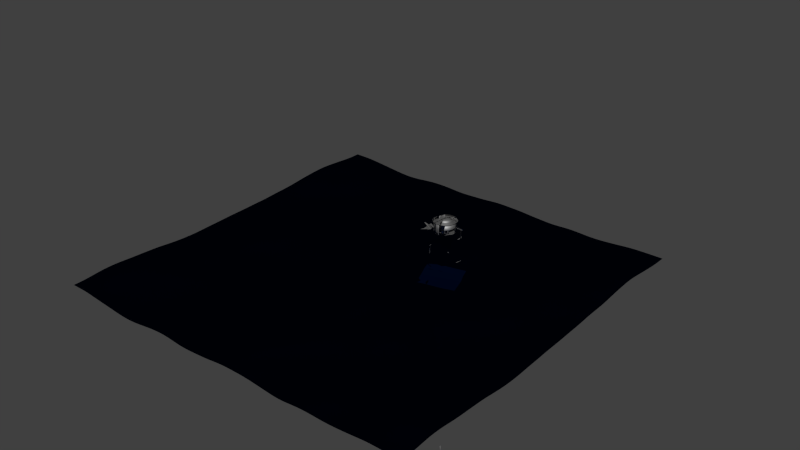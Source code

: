 # Source: water.blend  (saved by Blender 2.76.0; exported with 4.5.12 LTS)
import bpy
from mathutils import Matrix  # noqa: F401  (used for matrix-valued properties, if any)

bpy.ops.wm.read_factory_settings(use_empty=True)
scene = bpy.context.scene
scene.name = 'Scene'

# ---- collections
col_collection_1 = bpy.data.collections.new('Collection 1'); scene.collection.children.link(col_collection_1)

# ---- materials (node trees are filled in below, after node groups)
mat_material_001 = bpy.data.materials.new('Material.001')
mat_material_001.alpha_threshold = 0.0
mat_material_001.diffuse_color = (1.0, 1.0, 1.0, 1.0)
mat_material_001.specular_color = (0.9702, 1.0, 0.7269)
mat_material_001.roughness = 0.5
mat_material = bpy.data.materials.new('Material')
mat_material.alpha_threshold = 0.0
mat_material.roughness = 0.5
mat_material_002 = bpy.data.materials.new('Material.002')
mat_material_002.alpha_threshold = 0.0
mat_material_002.roughness = 0.5

# ---- material node trees
mat_material_001.use_nodes = True; mat_material_001.node_tree.nodes.clear()
_N = mat_material_001.node_tree.nodes; _L = mat_material_001.node_tree.links
n0 = _N.new('ShaderNodeOutputMaterial'); n0.name = 'Material Output'; n0.location = (300, 300)
n1 = _N.new('ShaderNodeBsdfAnisotropic'); n1.name = 'Glossy BSDF'; n1.location = (10, 300)
n1.distribution = 'GGX'
n1.inputs[0].default_value = (0.0, 0.004913, 0.02721, 1.0)
n1.inputs[1].default_value = 0.3162
_L.new(n1.outputs[0], n0.inputs[0])
n0.is_active_output = True
mat_material.use_nodes = True; mat_material.node_tree.nodes.clear()
_N = mat_material.node_tree.nodes; _L = mat_material.node_tree.links
n0 = _N.new('ShaderNodeOutputMaterial'); n0.name = 'Material Output'; n0.location = (300, 300)
n1 = _N.new('ShaderNodeBsdfDiffuse'); n1.name = 'Diffuse BSDF'; n1.location = (10, 300)
n1.inputs[0].default_value = (0.0, 0.002125, 0.01229, 1.0)
_L.new(n1.outputs[0], n0.inputs[0])
n0.is_active_output = True
mat_material_002.use_nodes = True; mat_material_002.node_tree.nodes.clear()
_N = mat_material_002.node_tree.nodes; _L = mat_material_002.node_tree.links
n0 = _N.new('ShaderNodeOutputMaterial'); n0.name = 'Material Output'; n0.location = (300, 300)
n1 = _N.new('ShaderNodeBsdfAnisotropic'); n1.name = 'Glossy BSDF'; n1.location = (10, 300)
n1.distribution = 'GGX'
n1.inputs[0].default_value = (0.3931, 0.3931, 0.3931, 1.0)
n1.inputs[1].default_value = 0.6466
_L.new(n1.outputs[0], n0.inputs[0])
n0.is_active_output = True

# ---- world
world_world = bpy.data.worlds.new('World'); scene.world = world_world
world_world.color = (0.05088, 0.05088, 0.05088)
world_world.use_sun_shadow = False
world_world.sun_shadow_jitter_overblur = 0.0
world_world.cycles.sampling_method = 'MANUAL'
world_world.cycles.sample_map_resolution = 256

# ---- meshes
me_plane_001 = bpy.data.meshes.new('Plane.001')
me_plane_001.from_pydata([(-1.0, -1.0, 0.0), (1.0, -1.0, 0.0), (-1.0, 1.0, 0.0), (1.0, 1.0, 0.0)], [], [(0, 1, 3, 2)])
me_plane_001.materials.append(mat_material_001)
me_plane_001.use_remesh_preserve_volume = False
me_plane_001.use_remesh_preserve_attributes = False
me_plane_001.use_mirror_vertex_groups = False
me_plane_001.update()
me_plane = bpy.data.meshes.new('Plane')
me_plane.from_pydata([(-1.0, -1.0, 0.0), (1.0, -1.0, 0.0), (-1.0, 1.0, 0.0), (1.0, 1.0, 0.0), (-1.0, 0.0, 0.0), (0.0, -1.0, 0.0), (1.0, 0.0, 0.0), (0.0, 1.0, 0.0), (0.0, 0.0, 0.0), (-1.0, -0.5, 0.0), (0.5, -1.0, 0.0), (1.0, 0.5, 0.0), (-0.5, 1.0, 0.0), (-1.0, 0.5, 0.0), (-0.5, -1.0, 0.0), (1.0, -0.5, 0.0), (0.5, 1.0, 0.0), (0.0, 0.5, 0.0), (0.0, -0.5, 0.0), (-0.5, 0.0, 0.0), (0.5, 0.0, 0.0), (0.5, -0.5, 0.0), (-0.5, -0.5, 0.0), (-0.5, 0.5, 0.0), (0.5, 0.5, 0.0)], [], [(24, 11, 3, 16), (23, 17, 7, 12), (22, 18, 8, 19), (21, 15, 6, 20), (18, 21, 20, 8), (5, 10, 21, 18), (10, 1, 15, 21), (9, 22, 19, 4), (0, 14, 22, 9), (14, 5, 18, 22), (13, 23, 12, 2), (4, 19, 23, 13), (19, 8, 17, 23), (17, 24, 16, 7), (8, 20, 24, 17), (20, 6, 11, 24)])
me_plane.materials.append(mat_material)
me_plane.use_remesh_preserve_volume = False
me_plane.use_remesh_preserve_attributes = False
me_plane.use_mirror_vertex_groups = False
me_plane.update()
me_cylinder = bpy.data.meshes.new('Cylinder')
me_cylinder.from_pydata([(-0.07062, 0.01747, 0.8982), (-0.06324, 0.01009, 0.8982), (-0.06053, 2.471e-18, 0.8982), (-0.07062, -0.01747, 0.8982), (-0.1, 5.756e-10, 0.9225), (-0.09735, 0.01009, 0.9218), (-0.09002, 0.01747, 0.9201), (-0.08002, 0.02018, 0.9176), (-0.07002, 0.01747, 0.9152), (-0.0627, 0.01009, 0.9134), (-0.06002, 3.454e-10, 0.9128), (-0.0627, -0.01009, 0.9134), (-0.07002, -0.01747, 0.9152), (-0.08002, -0.02018, 0.9176), (-0.09002, -0.01747, 0.9201), (-0.09735, -0.01009, 0.9218), (-0.09745, 1.141e-09, 0.9463), (-0.09484, 0.01009, 0.945), (-0.08771, 0.01747, 0.9415), (-0.07796, 0.02018, 0.9367), (-0.06822, 0.01747, 0.9319), (-0.06108, 0.01009, 0.9284), (-0.05847, 6.848e-10, 0.9271), (-0.06108, -0.01009, 0.9284), (-0.06822, -0.01747, 0.9319), (-0.07796, -0.02018, 0.9367), (-0.08771, -0.01747, 0.9415), (-0.09484, -0.01009, 0.945), (-0.09321, 1.688e-09, 0.9693), (-0.09071, 0.01009, 0.9674), (-0.08389, 0.01747, 0.9622), (-0.07457, 0.02018, 0.9551), (-0.06525, 0.01747, 0.948), (-0.05842, 0.01009, 0.9428), (-0.05593, 1.013e-09, 0.9409), (-0.05842, -0.01009, 0.9428), (-0.06525, -0.01747, 0.948), (-0.07457, -0.02018, 0.9551), (-0.08389, -0.01747, 0.9622), (-0.09071, -0.01009, 0.9674), (-0.08737, 2.205e-09, 0.9911), (-0.08503, 0.01009, 0.9886), (-0.07863, 0.01747, 0.9818), (-0.0699, 0.02018, 0.9725), (-0.06116, 0.01747, 0.9633), (-0.05476, 0.01009, 0.9565), (-0.05242, 1.323e-09, 0.954), (-0.05476, -0.01009, 0.9565), (-0.06116, -0.01747, 0.9633), (-0.0699, -0.02018, 0.9725), (-0.07863, -0.01747, 0.9818), (-0.08503, -0.01009, 0.9886), (-0.08004, 2.685e-09, 1.011), (-0.0779, 0.01009, 1.008), (-0.07204, 0.01747, 1.0), (-0.06403, 0.02018, 0.9887), (-0.05603, 0.01747, 0.9774), (-0.05017, 0.01009, 0.9691), (-0.04802, 1.611e-09, 0.9661), (-0.05017, -0.01009, 0.9691), (-0.05603, -0.01747, 0.9774), (-0.06403, -0.02018, 0.9887), (-0.07204, -0.01747, 1.0), (-0.0779, -0.01009, 1.008), (-0.07134, 3.118e-09, 1.03), (-0.06943, 0.01009, 1.026), (-0.06421, 0.01747, 1.016), (-0.05707, 0.02018, 1.003), (-0.04994, 0.01747, 0.9902), (-0.04471, 0.01009, 0.9806), (-0.0428, 1.871e-09, 0.977), (-0.04471, -0.01009, 0.9806), (-0.04994, -0.01747, 0.9902), (-0.05707, -0.02018, 1.003), (-0.06421, -0.01747, 1.016), (-0.06943, -0.01009, 1.026), (-0.06142, 3.499e-09, 1.046), (-0.05977, 0.01009, 1.042), (-0.05528, 0.01747, 1.031), (-0.04913, 0.02018, 1.016), (-0.04299, 0.01747, 1.001), (-0.0385, 0.01009, 0.9906), (-0.03685, 2.099e-09, 0.9867), (-0.0385, -0.01009, 0.9906), (-0.04299, -0.01747, 1.001), (-0.04913, -0.02018, 1.016), (-0.05528, -0.01747, 1.031), (-0.05977, -0.01009, 1.042), (-0.05044, 3.819e-09, 1.059), (-0.04909, 0.01009, 1.055), (-0.0454, 0.01747, 1.043), (-0.04036, 0.02018, 1.027), (-0.03531, 0.01747, 1.011), (-0.03162, 0.01009, 0.9991), (-0.03027, 2.291e-09, 0.9948), (-0.03162, -0.01009, 0.9991), (-0.03531, -0.01747, 1.011), (-0.04036, -0.02018, 1.027), (-0.0454, -0.01747, 1.043), (-0.04909, -0.01009, 1.055), (-0.03861, 4.074e-09, 1.07), (-0.03757, 0.01009, 1.065), (-0.03475, 0.01747, 1.053), (-0.03089, 0.02018, 1.036), (-0.02703, 0.01747, 1.018), (-0.0242, 0.01009, 1.006), (-0.02317, 2.445e-09, 1.001), (-0.0242, -0.01009, 1.006), (-0.02703, -0.01747, 1.018), (-0.03089, -0.02018, 1.036), (-0.03475, -0.01747, 1.053), (-0.03757, -0.01009, 1.065), (-0.02611, 4.26e-09, 1.078), (-0.02541, 0.01009, 1.073), (-0.0235, 0.01747, 1.06), (-0.02089, 0.02018, 1.042), (-0.01828, 0.01747, 1.024), (-0.01637, 0.01009, 1.011), (-0.01567, 2.556e-09, 1.006), (-0.01637, -0.01009, 1.011), (-0.01828, -0.01747, 1.024), (-0.02089, -0.02018, 1.042), (-0.0235, -0.01747, 1.06), (-0.02541, -0.01009, 1.073), (-0.01317, 4.372e-09, 1.082), (-0.01282, 0.01009, 1.077), (-0.01185, 0.01747, 1.064), (-0.01053, 0.02018, 1.046), (-0.009218, 0.01747, 1.027), (-0.008254, 0.01009, 1.014), (-0.007901, 2.623e-09, 1.009), (-0.008254, -0.01009, 1.014), (-0.009218, -0.01747, 1.027), (-0.01053, -0.02018, 1.046), (-0.01185, -0.01747, 1.064), (-0.01282, -0.01009, 1.077), (-4.811e-09, 4.41e-09, 1.084), (-9.621e-09, 0.01009, 1.079), (-9.621e-09, 0.01747, 1.065), (-7.216e-09, 0.02018, 1.047), (-7.216e-09, 0.01747, 1.028), (-4.811e-09, 0.01009, 1.015), (-7.216e-09, 2.646e-09, 1.01), (-4.811e-09, -0.01009, 1.015), (-7.216e-09, -0.01747, 1.028), (-7.216e-09, -0.02018, 1.047), (-9.621e-09, -0.01747, 1.065), (-9.621e-09, -0.01009, 1.079), (0.01317, 4.372e-09, 1.082), (0.01282, 0.01009, 1.077), (0.01185, 0.01747, 1.064), (0.01053, 0.02018, 1.046), (0.009218, 0.01747, 1.027), (0.008254, 0.01009, 1.014), (0.007901, 2.623e-09, 1.009), (0.008254, -0.01009, 1.014), (0.009218, -0.01747, 1.027), (0.01053, -0.02018, 1.046), (0.01185, -0.01747, 1.064), (0.01282, -0.01009, 1.077), (0.02611, 4.26e-09, 1.078), (0.02541, 0.01009, 1.073), (0.0235, 0.01747, 1.06), (0.02089, 0.02018, 1.042), (0.01828, 0.01747, 1.024), (0.01637, 0.01009, 1.011), (0.01567, 2.556e-09, 1.006), (0.01637, -0.01009, 1.011), (0.01828, -0.01747, 1.024), (0.02089, -0.02018, 1.042), (0.0235, -0.01747, 1.06), (0.02541, -0.01009, 1.073), (0.03861, 4.074e-09, 1.07), (0.03757, 0.01009, 1.065), (0.03475, 0.01747, 1.053), (0.03089, 0.02018, 1.036), (0.02703, 0.01747, 1.018), (0.0242, 0.01009, 1.006), (0.02317, 2.445e-09, 1.001), (0.0242, -0.01009, 1.006), (0.02703, -0.01747, 1.018), (0.03089, -0.02018, 1.036), (0.03475, -0.01747, 1.053), (0.03757, -0.01009, 1.065), (0.05044, 3.819e-09, 1.059), (0.04909, 0.01009, 1.055), (0.0454, 0.01747, 1.043), (0.04036, 0.02018, 1.027), (0.03531, 0.01747, 1.011), (0.03162, 0.01009, 0.9991), (0.03027, 2.291e-09, 0.9948), (0.03162, -0.01009, 0.9991), (0.03531, -0.01747, 1.011), (0.04036, -0.02018, 1.027), (0.0454, -0.01747, 1.043), (0.04909, -0.01009, 1.055), (0.06142, 3.499e-09, 1.046), (0.05977, 0.01009, 1.042), (0.05528, 0.01747, 1.031), (0.04913, 0.02018, 1.016), (0.04299, 0.01747, 1.001), (0.0385, 0.01009, 0.9906), (0.03685, 2.099e-09, 0.9867), (0.0385, -0.01009, 0.9906), (0.04299, -0.01747, 1.001), (0.04913, -0.02018, 1.016), (0.05528, -0.01747, 1.031), (0.05977, -0.01009, 1.042), (0.07134, 3.118e-09, 1.03), (0.06943, 0.01009, 1.026), (0.06421, 0.01747, 1.016), (0.05707, 0.02018, 1.003), (0.04994, 0.01747, 0.9902), (0.04471, 0.01009, 0.9806), (0.0428, 1.871e-09, 0.977), (0.04471, -0.01009, 0.9806), (0.04994, -0.01747, 0.9902), (0.05707, -0.02018, 1.003), (0.06421, -0.01747, 1.016), (0.06943, -0.01009, 1.026), (0.08004, 2.685e-09, 1.011), (0.0779, 0.01009, 1.008), (0.07204, 0.01747, 1.0), (0.06403, 0.02018, 0.9887), (0.05603, 0.01747, 0.9774), (0.05017, 0.01009, 0.9691), (0.04802, 1.611e-09, 0.9661), (0.05017, -0.01009, 0.9691), (0.05603, -0.01747, 0.9774), (0.06403, -0.02018, 0.9887), (0.07204, -0.01747, 1.0), (0.0779, -0.01009, 1.008), (0.08737, 2.205e-09, 0.9911), (0.08503, 0.01009, 0.9886), (0.07863, 0.01747, 0.9818), (0.0699, 0.02018, 0.9725), (0.06116, 0.01747, 0.9633), (0.05476, 0.01009, 0.9565), (0.05242, 1.323e-09, 0.954), (0.05476, -0.01009, 0.9565), (0.06116, -0.01747, 0.9633), (0.0699, -0.02018, 0.9725), (0.07863, -0.01747, 0.9818), (0.08503, -0.01009, 0.9886), (0.09321, 1.688e-09, 0.9693), (0.09071, 0.01009, 0.9674), (0.08389, 0.01747, 0.9622), (0.07457, 0.02018, 0.9551), (0.06525, 0.01747, 0.948), (0.05842, 0.01009, 0.9428), (0.05593, 1.013e-09, 0.9409), (0.05842, -0.01009, 0.9428), (0.06525, -0.01747, 0.948), (0.07457, -0.02018, 0.9551), (0.08389, -0.01747, 0.9622), (0.09071, -0.01009, 0.9674), (0.09745, 1.141e-09, 0.9463), (0.09484, 0.01009, 0.945), (0.08771, 0.01747, 0.9415), (0.07796, 0.02018, 0.9367), (0.06822, 0.01747, 0.9319), (0.06108, 0.01009, 0.9284), (0.05847, 6.848e-10, 0.9271), (0.06108, -0.01009, 0.9284), (0.06822, -0.01747, 0.9319), (0.07796, -0.02018, 0.9367), (0.08771, -0.01747, 0.9415), (0.09484, -0.01009, 0.945), (0.1, 5.756e-10, 0.9225), (0.09735, 0.01009, 0.9218), (0.09002, 0.01747, 0.9201), (0.08002, 0.02018, 0.9176), (0.07002, 0.01747, 0.9152), (0.0627, 0.01009, 0.9134), (0.06002, 3.454e-10, 0.9128), (0.0627, -0.01009, 0.9134), (0.07002, -0.01747, 0.9152), (0.08002, -0.02018, 0.9176), (0.09002, -0.01747, 0.9201), (0.09735, -0.01009, 0.9218), (0.07062, -0.01747, 0.8982), (0.08071, -0.02018, 0.8982), (0.0908, -0.01747, 0.8982), (0.09819, -0.01009, 0.8982), (0.1009, 3.855e-16, 0.8982), (0.09819, 0.01009, 0.8982), (-0.1009, 0.0, 0.8982), (-0.09819, 0.01009, 0.8982), (0.06324, 0.01009, 0.8982), (0.06053, 2.338e-16, 0.8982), (-0.0908, 0.01747, 0.8982), (0.0908, 0.01747, 0.8982), (-0.08071, 0.02018, 0.8982), (0.08071, 0.02018, 0.8982), (0.07062, 0.01747, 0.8982), (-0.08071, -0.02018, 0.8982), (-0.06324, -0.01009, 0.8982), (0.06324, -0.01009, 0.8982), (-0.09819, -0.01009, 0.8982), (-0.0908, -0.01747, 0.8982), (-6.78e-08, -0.69, 0.6472), (0.1346, -0.6768, 0.6472), (0.2641, -0.6375, 0.6472), (0.3834, -0.5737, 0.6472), (0.4879, -0.4879, 0.6472), (0.5737, -0.3834, 0.6472), (0.6375, -0.2641, 0.6472), (0.6768, -0.1346, 0.6472), (0.69, 1.808e-07, 0.6472), (0.6768, 0.1346, 0.6472), (0.6375, 0.2641, 0.6472), (0.5737, 0.3834, 0.6472), (0.4879, 0.4879, 0.6472), (0.3834, 0.5737, 0.6472), (0.2641, 0.6375, 0.6472), (0.1346, 0.6768, 0.6472), (-2.882e-07, 0.69, 0.6472), (-0.1346, 0.6768, 0.6472), (-0.2641, 0.6375, 0.6472), (-0.3834, 0.5737, 0.6472), (-0.4879, 0.4879, 0.6472), (-0.5737, 0.3834, 0.6472), (-0.6375, 0.2641, 0.6472), (-0.6768, 0.1346, 0.6472), (-0.69, -7.232e-07, 0.6472), (-0.6768, -0.1346, 0.6472), (-0.6375, -0.2641, 0.6472), (-0.5737, -0.3834, 0.6472), (-0.4879, -0.4879, 0.6472), (-0.3834, -0.5737, 0.6472), (-0.2641, -0.6375, 0.6472), (-0.1346, -0.6768, 0.6472), (0.02937, -0.1477, 0.9004), (-3.716e-08, -0.1506, 0.9004), (0.05762, -0.1391, 0.9004), (0.08365, -0.1252, 0.9004), (0.1065, -0.1065, 0.9004), (0.1252, -0.08365, 0.9004), (0.1391, -0.05762, 0.9004), (0.1477, -0.02937, 0.9004), (0.1506, 6.323e-09, 0.9004), (0.1477, 0.02937, 0.9004), (0.1391, 0.05762, 0.9004), (0.1252, 0.08365, 0.9004), (0.1065, 0.1065, 0.9004), (0.08365, 0.1252, 0.9004), (0.05762, 0.1391, 0.9004), (0.02937, 0.1477, 0.9004), (-8.524e-08, 0.1506, 0.9004), (-0.02937, 0.1477, 0.9004), (-0.05762, 0.1391, 0.9004), (-0.08365, 0.1252, 0.9004), (-0.1065, 0.1065, 0.9004), (-0.1252, 0.08365, 0.9004), (-0.1391, 0.05762, 0.9004), (-0.1477, 0.02937, 0.9004), (-0.1506, -1.909e-07, 0.9004), (-0.1477, -0.02937, 0.9004), (-0.1391, -0.05762, 0.9004), (-0.1252, -0.08365, 0.9004), (-0.1065, -0.1065, 0.9004), (-0.08365, -0.1252, 0.9004), (-0.05762, -0.1391, 0.9004), (-0.02937, -0.1477, 0.9004), (3.999e-08, 0.607, -0.5758), (3.999e-08, 0.607, 0.6382), (0.1184, 0.5953, -0.5758), (0.1184, 0.5953, 0.6382), (0.2323, 0.5608, -0.5758), (0.2323, 0.5608, 0.6382), (0.3372, 0.5047, -0.5758), (0.3372, 0.5047, 0.6382), (0.4292, 0.4292, -0.5758), (0.4292, 0.4292, 0.6382), (0.5047, 0.3372, -0.5758), (0.5047, 0.3372, 0.6382), (0.5608, 0.2323, -0.5758), (0.5608, 0.2323, 0.6382), (0.5953, 0.1184, -0.5758), (0.5953, 0.1184, 0.6382), (0.607, 1.739e-07, -0.5758), (0.607, 1.739e-07, 0.6382), (0.5953, -0.1184, -0.5758), (0.5953, -0.1184, 0.6382), (0.5608, -0.2323, -0.5758), (0.5608, -0.2323, 0.6382), (0.5047, -0.3372, -0.5758), (0.5047, -0.3372, 0.6382), (0.4292, -0.4292, -0.5758), (0.4292, -0.4292, 0.6382), (0.3372, -0.5047, -0.5758), (0.3372, -0.5047, 0.6382), (0.2323, -0.5608, -0.5758), (0.2323, -0.5608, 0.6382), (0.1184, -0.5953, -0.5758), (0.1184, -0.5953, 0.6382), (-1.578e-07, -0.607, -0.5758), (-1.578e-07, -0.607, 0.6382), (-0.1184, -0.5953, -0.5758), (-0.1184, -0.5953, 0.6382), (-0.2323, -0.5608, -0.5758), (-0.2323, -0.5608, 0.6382), (-0.3372, -0.5047, -0.5758), (-0.3372, -0.5047, 0.6382), (-0.4292, -0.4292, -0.5758), (-0.4292, -0.4292, 0.6382), (-0.5047, -0.3372, -0.5758), (-0.5047, -0.3372, 0.6382), (-0.5608, -0.2323, -0.5758), (-0.5608, -0.2323, 0.6382), (-0.5953, -0.1184, -0.5758), (-0.5953, -0.1184, 0.6382), (-0.607, 7.142e-07, -0.5758), (-0.607, 7.142e-07, 0.6382), (-0.5953, 0.1184, -0.5758), (-0.5953, 0.1184, 0.6382), (-0.5608, 0.2323, -0.5758), (-0.5608, 0.2323, 0.6382), (-0.5047, 0.3372, -0.5758), (-0.5047, 0.3372, 0.6382), (-0.4292, 0.4292, -0.5758), (-0.4292, 0.4292, 0.6382), (-0.3372, 0.5047, -0.5758), (-0.3372, 0.5047, 0.6382), (-0.2323, 0.5608, -0.5758), (-0.2323, 0.5608, 0.6382), (-0.1184, 0.5953, -0.5758), (-0.1184, 0.5953, 0.6382), (0.109, 0.5482, 0.6382), (4.569e-08, 0.5589, 0.6382), (0.2139, 0.5164, 0.6382), (0.3105, 0.4647, 0.6382), (0.3952, 0.3952, 0.6382), (0.4647, 0.3105, 0.6382), (0.5164, 0.2139, 0.6382), (0.5482, 0.109, 0.6382), (0.5589, 1.84e-07, 0.6382), (0.5482, -0.109, 0.6382), (0.5164, -0.2139, 0.6382), (0.4647, -0.3105, 0.6382), (0.3952, -0.3952, 0.6382), (0.3105, -0.4647, 0.6382), (0.2139, -0.5164, 0.6382), (0.109, -0.5482, 0.6382), (-1.364e-07, -0.5589, 0.6382), (-0.109, -0.5482, 0.6382), (-0.2139, -0.5164, 0.6382), (-0.3105, -0.4647, 0.6382), (-0.3952, -0.3952, 0.6382), (-0.4647, -0.3105, 0.6382), (-0.5164, -0.2139, 0.6382), (-0.5482, -0.109, 0.6382), (-0.5589, 6.815e-07, 0.6382), (-0.5482, 0.109, 0.6382), (-0.5164, 0.2139, 0.6382), (-0.4647, 0.3105, 0.6382), (-0.3952, 0.3952, 0.6382), (-0.3105, 0.4647, 0.6382), (-0.2139, 0.5164, 0.6382), (-0.109, 0.5482, 0.6382), (0.109, 0.5482, -0.3556), (4.569e-08, 0.5589, -0.3556), (0.2139, 0.5164, -0.3556), (0.3105, 0.4647, -0.3556), (0.3952, 0.3952, -0.3556), (0.4647, 0.3105, -0.3556), (0.5164, 0.2139, -0.3556), (0.5482, 0.109, -0.3556), (0.5589, 1.84e-07, -0.3556), (0.5482, -0.109, -0.3556), (0.5164, -0.2139, -0.3556), (0.4647, -0.3105, -0.3556), (0.3952, -0.3952, -0.3556), (0.3105, -0.4647, -0.3556), (0.2139, -0.5164, -0.3556), (0.109, -0.5482, -0.3556), (-1.364e-07, -0.5589, -0.3556), (-0.109, -0.5482, -0.3556), (-0.2139, -0.5164, -0.3556), (-0.3105, -0.4647, -0.3556), (-0.3952, -0.3952, -0.3556), (-0.4647, -0.3105, -0.3556), (-0.5164, -0.2139, -0.3556), (-0.5482, -0.109, -0.3556), (-0.5589, 6.815e-07, -0.3556), (-0.5482, 0.109, -0.3556), (-0.5164, 0.2139, -0.3556), (-0.4647, 0.3105, -0.3556), (-0.3952, 0.3952, -0.3556), (-0.3105, 0.4647, -0.3556), (-0.2139, 0.5164, -0.3556), (-0.109, 0.5482, -0.3556), (-7.404, -4.011, -6.733), (-7.198, -3.991, -6.733), (-7.0, -3.931, -6.733), (-6.817, -3.833, -6.733), (-6.657, -3.702, -6.733), (-6.525, -3.542, -6.733), (-6.428, -3.359, -6.733), (-6.367, -3.161, -6.733), (-6.347, -2.954, -6.733), (-6.367, -2.748, -6.733), (-6.428, -2.55, -6.733), (-6.525, -2.367, -6.733), (-6.657, -2.207, -6.733), (-6.817, -2.076, -6.733), (-7.0, -1.978, -6.733), (-7.198, -1.918, -6.733), (-7.404, -1.898, -6.733), (-7.61, -1.918, -6.733), (-7.808, -1.978, -6.733), (-7.991, -2.076, -6.733), (-8.151, -2.207, -6.733), (-8.283, -2.367, -6.733), (-8.38, -2.55, -6.733), (-8.44, -2.748, -6.733), (-8.461, -2.954, -6.733), (-8.44, -3.161, -6.733), (-8.38, -3.359, -6.733), (-8.283, -3.542, -6.733), (-8.151, -3.702, -6.733), (-7.991, -3.833, -6.733), (-7.808, -3.931, -6.733), (-7.61, -3.991, -6.733)], [(493, 492), (494, 493), (495, 494), (496, 495), (497, 496), (498, 497), (499, 498), (500, 499), (501, 500), (502, 501), (503, 502), (504, 503), (505, 504), (506, 505), (507, 506), (508, 507), (509, 508), (510, 509), (511, 510), (512, 511), (513, 512), (514, 513), (515, 514), (516, 515), (517, 516), (518, 517), (519, 518), (520, 519), (521, 520), (522, 521), (523, 522), (492, 523)], [(286, 4, 5, 287), (287, 5, 6, 290), (290, 6, 7, 292), (292, 7, 8, 0), (0, 8, 9, 1), (1, 9, 10, 2), (2, 10, 11, 296), (296, 11, 12, 3), (3, 12, 13, 295), (295, 13, 14, 299), (299, 14, 15, 298), (286, 298, 15, 4), (4, 16, 17, 5), (5, 17, 18, 6), (6, 18, 19, 7), (7, 19, 20, 8), (8, 20, 21, 9), (9, 21, 22, 10), (10, 22, 23, 11), (11, 23, 24, 12), (12, 24, 25, 13), (13, 25, 26, 14), (14, 26, 27, 15), (15, 27, 16, 4), (16, 28, 29, 17), (17, 29, 30, 18), (18, 30, 31, 19), (19, 31, 32, 20), (20, 32, 33, 21), (21, 33, 34, 22), (22, 34, 35, 23), (23, 35, 36, 24), (24, 36, 37, 25), (25, 37, 38, 26), (26, 38, 39, 27), (27, 39, 28, 16), (28, 40, 41, 29), (29, 41, 42, 30), (30, 42, 43, 31), (31, 43, 44, 32), (32, 44, 45, 33), (33, 45, 46, 34), (34, 46, 47, 35), (35, 47, 48, 36), (36, 48, 49, 37), (37, 49, 50, 38), (38, 50, 51, 39), (39, 51, 40, 28), (40, 52, 53, 41), (41, 53, 54, 42), (42, 54, 55, 43), (43, 55, 56, 44), (44, 56, 57, 45), (45, 57, 58, 46), (46, 58, 59, 47), (47, 59, 60, 48), (48, 60, 61, 49), (49, 61, 62, 50), (50, 62, 63, 51), (51, 63, 52, 40), (52, 64, 65, 53), (53, 65, 66, 54), (54, 66, 67, 55), (55, 67, 68, 56), (56, 68, 69, 57), (57, 69, 70, 58), (58, 70, 71, 59), (59, 71, 72, 60), (60, 72, 73, 61), (61, 73, 74, 62), (62, 74, 75, 63), (63, 75, 64, 52), (64, 76, 77, 65), (65, 77, 78, 66), (66, 78, 79, 67), (67, 79, 80, 68), (68, 80, 81, 69), (69, 81, 82, 70), (70, 82, 83, 71), (71, 83, 84, 72), (72, 84, 85, 73), (73, 85, 86, 74), (74, 86, 87, 75), (75, 87, 76, 64), (76, 88, 89, 77), (77, 89, 90, 78), (78, 90, 91, 79), (79, 91, 92, 80), (80, 92, 93, 81), (81, 93, 94, 82), (82, 94, 95, 83), (83, 95, 96, 84), (84, 96, 97, 85), (85, 97, 98, 86), (86, 98, 99, 87), (87, 99, 88, 76), (88, 100, 101, 89), (89, 101, 102, 90), (90, 102, 103, 91), (91, 103, 104, 92), (92, 104, 105, 93), (93, 105, 106, 94), (94, 106, 107, 95), (95, 107, 108, 96), (96, 108, 109, 97), (97, 109, 110, 98), (98, 110, 111, 99), (99, 111, 100, 88), (100, 112, 113, 101), (101, 113, 114, 102), (102, 114, 115, 103), (103, 115, 116, 104), (104, 116, 117, 105), (105, 117, 118, 106), (106, 118, 119, 107), (107, 119, 120, 108), (108, 120, 121, 109), (109, 121, 122, 110), (110, 122, 123, 111), (111, 123, 112, 100), (112, 124, 125, 113), (113, 125, 126, 114), (114, 126, 127, 115), (115, 127, 128, 116), (116, 128, 129, 117), (117, 129, 130, 118), (118, 130, 131, 119), (119, 131, 132, 120), (120, 132, 133, 121), (121, 133, 134, 122), (122, 134, 135, 123), (123, 135, 124, 112), (124, 136, 137, 125), (125, 137, 138, 126), (126, 138, 139, 127), (127, 139, 140, 128), (128, 140, 141, 129), (129, 141, 142, 130), (130, 142, 143, 131), (131, 143, 144, 132), (132, 144, 145, 133), (133, 145, 146, 134), (134, 146, 147, 135), (135, 147, 136, 124), (136, 148, 149, 137), (137, 149, 150, 138), (138, 150, 151, 139), (139, 151, 152, 140), (140, 152, 153, 141), (141, 153, 154, 142), (142, 154, 155, 143), (143, 155, 156, 144), (144, 156, 157, 145), (145, 157, 158, 146), (146, 158, 159, 147), (147, 159, 148, 136), (148, 160, 161, 149), (149, 161, 162, 150), (150, 162, 163, 151), (151, 163, 164, 152), (152, 164, 165, 153), (153, 165, 166, 154), (154, 166, 167, 155), (155, 167, 168, 156), (156, 168, 169, 157), (157, 169, 170, 158), (158, 170, 171, 159), (159, 171, 160, 148), (160, 172, 173, 161), (161, 173, 174, 162), (162, 174, 175, 163), (163, 175, 176, 164), (164, 176, 177, 165), (165, 177, 178, 166), (166, 178, 179, 167), (167, 179, 180, 168), (168, 180, 181, 169), (169, 181, 182, 170), (170, 182, 183, 171), (171, 183, 172, 160), (172, 184, 185, 173), (173, 185, 186, 174), (174, 186, 187, 175), (175, 187, 188, 176), (176, 188, 189, 177), (177, 189, 190, 178), (178, 190, 191, 179), (179, 191, 192, 180), (180, 192, 193, 181), (181, 193, 194, 182), (182, 194, 195, 183), (183, 195, 184, 172), (184, 196, 197, 185), (185, 197, 198, 186), (186, 198, 199, 187), (187, 199, 200, 188), (188, 200, 201, 189), (189, 201, 202, 190), (190, 202, 203, 191), (191, 203, 204, 192), (192, 204, 205, 193), (193, 205, 206, 194), (194, 206, 207, 195), (195, 207, 196, 184), (196, 208, 209, 197), (197, 209, 210, 198), (198, 210, 211, 199), (199, 211, 212, 200), (200, 212, 213, 201), (201, 213, 214, 202), (202, 214, 215, 203), (203, 215, 216, 204), (204, 216, 217, 205), (205, 217, 218, 206), (206, 218, 219, 207), (207, 219, 208, 196), (208, 220, 221, 209), (209, 221, 222, 210), (210, 222, 223, 211), (211, 223, 224, 212), (212, 224, 225, 213), (213, 225, 226, 214), (214, 226, 227, 215), (215, 227, 228, 216), (216, 228, 229, 217), (217, 229, 230, 218), (218, 230, 231, 219), (219, 231, 220, 208), (220, 232, 233, 221), (221, 233, 234, 222), (222, 234, 235, 223), (223, 235, 236, 224), (224, 236, 237, 225), (225, 237, 238, 226), (226, 238, 239, 227), (227, 239, 240, 228), (228, 240, 241, 229), (229, 241, 242, 230), (230, 242, 243, 231), (231, 243, 232, 220), (232, 244, 245, 233), (233, 245, 246, 234), (234, 246, 247, 235), (235, 247, 248, 236), (236, 248, 249, 237), (237, 249, 250, 238), (238, 250, 251, 239), (239, 251, 252, 240), (240, 252, 253, 241), (241, 253, 254, 242), (242, 254, 255, 243), (243, 255, 244, 232), (244, 256, 257, 245), (245, 257, 258, 246), (246, 258, 259, 247), (247, 259, 260, 248), (248, 260, 261, 249), (249, 261, 262, 250), (250, 262, 263, 251), (251, 263, 264, 252), (252, 264, 265, 253), (253, 265, 266, 254), (254, 266, 267, 255), (255, 267, 256, 244), (256, 268, 269, 257), (257, 269, 270, 258), (258, 270, 271, 259), (259, 271, 272, 260), (260, 272, 273, 261), (261, 273, 274, 262), (262, 274, 275, 263), (263, 275, 276, 264), (264, 276, 277, 265), (265, 277, 278, 266), (266, 278, 279, 267), (267, 279, 268, 256), (268, 284, 285, 269), (269, 285, 291, 270), (270, 291, 293, 271), (271, 293, 294, 272), (272, 294, 288, 273), (273, 288, 289, 274), (274, 289, 297, 275), (275, 297, 280, 276), (276, 280, 281, 277), (277, 281, 282, 278), (278, 282, 283, 279), (279, 283, 284, 268), (301, 300, 331, 330, 329, 328, 327, 326, 325, 324, 323, 322, 321, 320, 319, 318, 317, 316, 315, 314, 313, 312, 311, 310, 309, 308, 307, 306, 305, 304, 303, 302), (332, 334, 335, 336, 337, 338, 339, 340, 341, 342, 343, 344, 345, 346, 347, 348, 349, 350, 351, 352, 353, 354, 355, 356, 357, 358, 359, 360, 361, 362, 363, 333), (319, 320, 352, 351), (306, 307, 339, 338), (320, 321, 353, 352), (307, 308, 340, 339), (321, 322, 354, 353), (308, 309, 341, 340), (322, 323, 355, 354), (309, 310, 342, 341), (323, 324, 356, 355), (310, 311, 343, 342), (324, 325, 357, 356), (311, 312, 344, 343), (325, 326, 358, 357), (312, 313, 345, 344), (326, 327, 359, 358), (313, 314, 346, 345), (300, 301, 332, 333), (327, 328, 360, 359), (314, 315, 347, 346), (301, 302, 334, 332), (328, 329, 361, 360), (315, 316, 348, 347), (302, 303, 335, 334), (329, 330, 362, 361), (316, 317, 349, 348), (303, 304, 336, 335), (330, 331, 363, 362), (317, 318, 350, 349), (304, 305, 337, 336), (331, 300, 333, 363), (318, 319, 351, 350), (305, 306, 338, 337), (364, 365, 367, 366), (366, 367, 369, 368), (368, 369, 371, 370), (370, 371, 373, 372), (372, 373, 375, 374), (374, 375, 377, 376), (376, 377, 379, 378), (378, 379, 381, 380), (380, 381, 383, 382), (382, 383, 385, 384), (384, 385, 387, 386), (386, 387, 389, 388), (388, 389, 391, 390), (390, 391, 393, 392), (392, 393, 395, 394), (394, 395, 397, 396), (396, 397, 399, 398), (398, 399, 401, 400), (400, 401, 403, 402), (402, 403, 405, 404), (404, 405, 407, 406), (406, 407, 409, 408), (408, 409, 411, 410), (410, 411, 413, 412), (412, 413, 415, 414), (414, 415, 417, 416), (416, 417, 419, 418), (418, 419, 421, 420), (420, 421, 423, 422), (422, 423, 425, 424), (391, 389, 440, 441), (426, 427, 365, 364), (424, 425, 427, 426), (364, 366, 368, 370, 372, 374, 376, 378, 380, 382, 384, 386, 388, 390, 392, 394, 396, 398, 400, 402, 404, 406, 408, 410, 412, 414, 416, 418, 420, 422, 424, 426), (438, 437, 469, 470), (409, 407, 449, 450), (427, 425, 458, 459), (383, 381, 436, 437), (401, 399, 445, 446), (419, 417, 454, 455), (375, 373, 432, 433), (393, 391, 441, 442), (367, 365, 429, 428), (411, 409, 450, 451), (365, 427, 459, 429), (385, 383, 437, 438), (403, 401, 446, 447), (421, 419, 455, 456), (377, 375, 433, 434), (395, 393, 442, 443), (413, 411, 451, 452), (369, 367, 428, 430), (387, 385, 438, 439), (405, 403, 447, 448), (423, 421, 456, 457), (379, 377, 434, 435), (397, 395, 443, 444), (415, 413, 452, 453), (371, 369, 430, 431), (389, 387, 439, 440), (407, 405, 448, 449), (425, 423, 457, 458), (381, 379, 435, 436), (399, 397, 444, 445), (417, 415, 453, 454), (373, 371, 431, 432), (460, 461, 491, 490, 489, 488, 487, 486, 485, 484, 483, 482, 481, 480, 479, 478, 477, 476, 475, 474, 473, 472, 471, 470, 469, 468, 467, 466, 465, 464, 463, 462), (452, 451, 483, 484), (439, 438, 470, 471), (453, 452, 484, 485), (440, 439, 471, 472), (454, 453, 485, 486), (441, 440, 472, 473), (455, 454, 486, 487), (442, 441, 473, 474), (428, 429, 461, 460), (456, 455, 487, 488), (443, 442, 474, 475), (430, 428, 460, 462), (457, 456, 488, 489), (444, 443, 475, 476), (431, 430, 462, 463), (458, 457, 489, 490), (445, 444, 476, 477), (432, 431, 463, 464), (459, 458, 490, 491), (446, 445, 477, 478), (433, 432, 464, 465), (429, 459, 491, 461), (447, 446, 478, 479), (434, 433, 465, 466), (448, 447, 479, 480), (435, 434, 466, 467), (449, 448, 480, 481), (436, 435, 467, 468), (450, 449, 481, 482), (437, 436, 468, 469), (451, 450, 482, 483)])
me_cylinder.polygons.foreach_set('use_smooth', [True] * 420)
_uv = me_cylinder.uv_layers.new(name='Explode fade')
_uv.uv.foreach_set('vector', [0.0, 0.0, 1.0, 0.0, 1.0, 1.0, 0.0, 1.0, 0.0, 0.0, 1.0, 0.0, 1.0, 1.0, 0.0, 1.0, 0.0, 0.0, 1.0, 0.0, 1.0, 1.0, 0.0, 1.0, 0.0, 0.0, 1.0, 0.0, 1.0, 1.0, 0.0, 1.0, 0.0, 0.0, 1.0, 0.0, 1.0, 1.0, 0.0, 1.0, 0.0, 0.0, 1.0, 0.0, 1.0, 1.0, 0.0, 1.0, 0.0, 0.0, 1.0, 0.0, 1.0, 1.0, 0.0, 1.0, 0.0, 0.0, 1.0, 0.0, 1.0, 1.0, 0.0, 1.0, 0.0, 0.0, 1.0, 0.0, 1.0, 1.0, 0.0, 1.0, 0.0, 0.0, 1.0, 0.0, 1.0, 1.0, 0.0, 1.0, 0.0, 0.0, 1.0, 0.0, 1.0, 1.0, 0.0, 1.0, 0.0, 0.0, 1.0, 0.0, 1.0, 1.0, 0.0, 1.0, 0.0, 0.0, 1.0, 0.0, 1.0, 1.0, 0.0, 1.0, 0.0, 0.0, 1.0, 0.0, 1.0, 1.0, 0.0, 1.0, 0.0, 0.0, 1.0, 0.0, 1.0, 1.0, 0.0, 1.0, 0.0, 0.0, 1.0, 0.0, 1.0, 1.0, 0.0, 1.0, 0.0, 0.0, 1.0, 0.0, 1.0, 1.0, 0.0, 1.0, 0.0, 0.0, 1.0, 0.0, 1.0, 1.0, 0.0, 1.0, 0.0, 0.0, 1.0, 0.0, 1.0, 1.0, 0.0, 1.0, 0.0, 0.0, 1.0, 0.0, 1.0, 1.0, 0.0, 1.0, 0.0, 0.0, 1.0, 0.0, 1.0, 1.0, 0.0, 1.0, 0.0, 0.0, 1.0, 0.0, 1.0, 1.0, 0.0, 1.0, 0.0, 0.0, 1.0, 0.0, 1.0, 1.0, 0.0, 1.0, 0.0, 0.0, 1.0, 0.0, 1.0, 1.0, 0.0, 1.0, 0.0, 0.0, 1.0, 0.0, 1.0, 1.0, 0.0, 1.0, 0.0, 0.0, 1.0, 0.0, 1.0, 1.0, 0.0, 1.0, 0.0, 0.0, 1.0, 0.0, 1.0, 1.0, 0.0, 1.0, 0.0, 0.0, 1.0, 0.0, 1.0, 1.0, 0.0, 1.0, 0.0, 0.0, 1.0, 0.0, 1.0, 1.0, 0.0, 1.0, 0.0, 0.0, 1.0, 0.0, 1.0, 1.0, 0.0, 1.0, 0.0, 0.0, 1.0, 0.0, 1.0, 1.0, 0.0, 1.0, 0.0, 0.0, 1.0, 0.0, 1.0, 1.0, 0.0, 1.0, 0.0, 0.0, 1.0, 0.0, 1.0, 1.0, 0.0, 1.0, 0.0, 0.0, 1.0, 0.0, 1.0, 1.0, 0.0, 1.0, 0.0, 0.0, 1.0, 0.0, 1.0, 1.0, 0.0, 1.0, 0.0, 0.0, 1.0, 0.0, 1.0, 1.0, 0.0, 1.0, 0.0, 0.0, 1.0, 0.0, 1.0, 1.0, 0.0, 1.0, 0.0, 0.0, 1.0, 0.0, 1.0, 1.0, 0.0, 1.0, 0.0, 0.0, 1.0, 0.0, 1.0, 1.0, 0.0, 1.0, 0.0, 0.0, 1.0, 0.0, 1.0, 1.0, 0.0, 1.0, 0.0, 0.0, 1.0, 0.0, 1.0, 1.0, 0.0, 1.0, 0.0, 0.0, 1.0, 0.0, 1.0, 1.0, 0.0, 1.0, 0.0, 0.0, 1.0, 0.0, 1.0, 1.0, 0.0, 1.0, 0.0, 0.0, 1.0, 0.0, 1.0, 1.0, 0.0, 1.0, 0.0, 0.0, 1.0, 0.0, 1.0, 1.0, 0.0, 1.0, 0.0, 0.0, 1.0, 0.0, 1.0, 1.0, 0.0, 1.0, 0.0, 0.0, 1.0, 0.0, 1.0, 1.0, 0.0, 1.0, 0.0, 0.0, 1.0, 0.0, 1.0, 1.0, 0.0, 1.0, 0.0, 0.0, 1.0, 0.0, 1.0, 1.0, 0.0, 1.0, 0.0, 0.0, 1.0, 0.0, 1.0, 1.0, 0.0, 1.0, 0.0, 0.0, 1.0, 0.0, 1.0, 1.0, 0.0, 1.0, 0.0, 0.0, 1.0, 0.0, 1.0, 1.0, 0.0, 1.0, 0.0, 0.0, 1.0, 0.0, 1.0, 1.0, 0.0, 1.0, 0.0, 0.0, 1.0, 0.0, 1.0, 1.0, 0.0, 1.0, 0.0, 0.0, 1.0, 0.0, 1.0, 1.0, 0.0, 1.0, 0.0, 0.0, 1.0, 0.0, 1.0, 1.0, 0.0, 1.0, 0.0, 0.0, 1.0, 0.0, 1.0, 1.0, 0.0, 1.0, 0.0, 0.0, 1.0, 0.0, 1.0, 1.0, 0.0, 1.0, 0.0, 0.0, 1.0, 0.0, 1.0, 1.0, 0.0, 1.0, 0.0, 0.0, 1.0, 0.0, 1.0, 1.0, 0.0, 1.0, 0.0, 0.0, 1.0, 0.0, 1.0, 1.0, 0.0, 1.0, 0.0, 0.0, 1.0, 0.0, 1.0, 1.0, 0.0, 1.0, 0.0, 0.0, 1.0, 0.0, 1.0, 1.0, 0.0, 1.0, 0.0, 0.0, 1.0, 0.0, 1.0, 1.0, 0.0, 1.0, 0.0, 0.0, 1.0, 0.0, 1.0, 1.0, 0.0, 1.0, 0.0, 0.0, 1.0, 0.0, 1.0, 1.0, 0.0, 1.0, 0.0, 0.0, 1.0, 0.0, 1.0, 1.0, 0.0, 1.0, 0.0, 0.0, 1.0, 0.0, 1.0, 1.0, 0.0, 1.0, 0.0, 0.0, 1.0, 0.0, 1.0, 1.0, 0.0, 1.0, 0.0, 0.0, 1.0, 0.0, 1.0, 1.0, 0.0, 1.0, 0.0, 0.0, 1.0, 0.0, 1.0, 1.0, 0.0, 1.0, 0.0, 0.0, 1.0, 0.0, 1.0, 1.0, 0.0, 1.0, 0.0, 0.0, 1.0, 0.0, 1.0, 1.0, 0.0, 1.0, 0.0, 0.0, 1.0, 0.0, 1.0, 1.0, 0.0, 1.0, 0.0, 0.0, 1.0, 0.0, 1.0, 1.0, 0.0, 1.0, 0.0, 0.0, 1.0, 0.0, 1.0, 1.0, 0.0, 1.0, 0.0, 0.0, 1.0, 0.0, 1.0, 1.0, 0.0, 1.0, 0.0, 0.0, 1.0, 0.0, 1.0, 1.0, 0.0, 1.0, 0.0, 0.0, 1.0, 0.0, 1.0, 1.0, 0.0, 1.0, 0.0, 0.0, 1.0, 0.0, 1.0, 1.0, 0.0, 1.0, 0.0, 0.0, 1.0, 0.0, 1.0, 1.0, 0.0, 1.0, 0.0, 0.0, 1.0, 0.0, 1.0, 1.0, 0.0, 1.0, 0.0, 0.0, 1.0, 0.0, 1.0, 1.0, 0.0, 1.0, 0.0, 0.0, 1.0, 0.0, 1.0, 1.0, 0.0, 1.0, 0.0, 0.0, 1.0, 0.0, 1.0, 1.0, 0.0, 1.0, 0.0, 0.0, 1.0, 0.0, 1.0, 1.0, 0.0, 1.0, 0.0, 0.0, 1.0, 0.0, 1.0, 1.0, 0.0, 1.0, 0.0, 0.0, 1.0, 0.0, 1.0, 1.0, 0.0, 1.0, 0.0, 0.0, 1.0, 0.0, 1.0, 1.0, 0.0, 1.0, 0.0, 0.0, 1.0, 0.0, 1.0, 1.0, 0.0, 1.0, 0.0, 0.0, 1.0, 0.0, 1.0, 1.0, 0.0, 1.0, 0.0, 0.0, 1.0, 0.0, 1.0, 1.0, 0.0, 1.0, 0.0, 0.0, 1.0, 0.0, 1.0, 1.0, 0.0, 1.0, 0.0, 0.0, 1.0, 0.0, 1.0, 1.0, 0.0, 1.0, 0.0, 0.0, 1.0, 0.0, 1.0, 1.0, 0.0, 1.0, 0.0, 0.0, 1.0, 0.0, 1.0, 1.0, 0.0, 1.0, 0.0, 0.0, 1.0, 0.0, 1.0, 1.0, 0.0, 1.0, 0.0, 0.0, 1.0, 0.0, 1.0, 1.0, 0.0, 1.0, 0.0, 0.0, 1.0, 0.0, 1.0, 1.0, 0.0, 1.0, 0.0, 0.0, 1.0, 0.0, 1.0, 1.0, 0.0, 1.0, 0.0, 0.0, 1.0, 0.0, 1.0, 1.0, 0.0, 1.0, 0.0, 0.0, 1.0, 0.0, 1.0, 1.0, 0.0, 1.0, 0.0, 0.0, 1.0, 0.0, 1.0, 1.0, 0.0, 1.0, 0.0, 0.0, 1.0, 0.0, 1.0, 1.0, 0.0, 1.0, 0.0, 0.0, 1.0, 0.0, 1.0, 1.0, 0.0, 1.0, 0.0, 0.0, 1.0, 0.0, 1.0, 1.0, 0.0, 1.0, 0.0, 0.0, 1.0, 0.0, 1.0, 1.0, 0.0, 1.0, 0.0, 0.0, 1.0, 0.0, 1.0, 1.0, 0.0, 1.0, 0.0, 0.0, 1.0, 0.0, 1.0, 1.0, 0.0, 1.0, 0.0, 0.0, 1.0, 0.0, 1.0, 1.0, 0.0, 1.0, 0.0, 0.0, 1.0, 0.0, 1.0, 1.0, 0.0, 1.0, 0.0, 0.0, 1.0, 0.0, 1.0, 1.0, 0.0, 1.0, 0.0, 0.0, 1.0, 0.0, 1.0, 1.0, 0.0, 1.0, 0.0, 0.0, 1.0, 0.0, 1.0, 1.0, 0.0, 1.0, 0.0, 0.0, 1.0, 0.0, 1.0, 1.0, 0.0, 1.0, 0.0, 0.0, 1.0, 0.0, 1.0, 1.0, 0.0, 1.0, 0.0, 0.0, 1.0, 0.0, 1.0, 1.0, 0.0, 1.0, 0.0, 0.0, 1.0, 0.0, 1.0, 1.0, 0.0, 1.0, 0.0, 0.0, 1.0, 0.0, 1.0, 1.0, 0.0, 1.0, 0.0, 0.0, 1.0, 0.0, 1.0, 1.0, 0.0, 1.0, 0.0, 0.0, 1.0, 0.0, 1.0, 1.0, 0.0, 1.0, 0.0, 0.0, 1.0, 0.0, 1.0, 1.0, 0.0, 1.0, 0.0, 0.0, 1.0, 0.0, 1.0, 1.0, 0.0, 1.0, 0.0, 0.0, 1.0, 0.0, 1.0, 1.0, 0.0, 1.0, 0.0, 0.0, 1.0, 0.0, 1.0, 1.0, 0.0, 1.0, 0.0, 0.0, 1.0, 0.0, 1.0, 1.0, 0.0, 1.0, 0.0, 0.0, 1.0, 0.0, 1.0, 1.0, 0.0, 1.0, 0.0, 0.0, 1.0, 0.0, 1.0, 1.0, 0.0, 1.0, 0.0, 0.0, 1.0, 0.0, 1.0, 1.0, 0.0, 1.0, 0.0, 0.0, 1.0, 0.0, 1.0, 1.0, 0.0, 1.0, 0.0, 0.0, 1.0, 0.0, 1.0, 1.0, 0.0, 1.0, 0.0, 0.0, 1.0, 0.0, 1.0, 1.0, 0.0, 1.0, 0.0, 0.0, 1.0, 0.0, 1.0, 1.0, 0.0, 1.0, 0.0, 0.0, 1.0, 0.0, 1.0, 1.0, 0.0, 1.0, 0.0, 0.0, 1.0, 0.0, 1.0, 1.0, 0.0, 1.0, 0.0, 0.0, 1.0, 0.0, 1.0, 1.0, 0.0, 1.0, 0.0, 0.0, 1.0, 0.0, 1.0, 1.0, 0.0, 1.0, 0.0, 0.0, 1.0, 0.0, 1.0, 1.0, 0.0, 1.0, 0.0, 0.0, 1.0, 0.0, 1.0, 1.0, 0.0, 1.0, 0.0, 0.0, 1.0, 0.0, 1.0, 1.0, 0.0, 1.0, 0.0, 0.0, 1.0, 0.0, 1.0, 1.0, 0.0, 1.0, 0.0, 0.0, 1.0, 0.0, 1.0, 1.0, 0.0, 1.0, 0.0, 0.0, 1.0, 0.0, 1.0, 1.0, 0.0, 1.0, 0.0, 0.0, 1.0, 0.0, 1.0, 1.0, 0.0, 1.0, 0.0, 0.0, 1.0, 0.0, 1.0, 1.0, 0.0, 1.0, 0.0, 0.0, 1.0, 0.0, 1.0, 1.0, 0.0, 1.0, 0.0, 0.0, 1.0, 0.0, 1.0, 1.0, 0.0, 1.0, 0.0, 0.0, 1.0, 0.0, 1.0, 1.0, 0.0, 1.0, 0.0, 0.0, 1.0, 0.0, 1.0, 1.0, 0.0, 1.0, 0.0, 0.0, 1.0, 0.0, 1.0, 1.0, 0.0, 1.0, 0.0, 0.0, 1.0, 0.0, 1.0, 1.0, 0.0, 1.0, 0.0, 0.0, 1.0, 0.0, 1.0, 1.0, 0.0, 1.0, 0.0, 0.0, 1.0, 0.0, 1.0, 1.0, 0.0, 1.0, 0.0, 0.0, 1.0, 0.0, 1.0, 1.0, 0.0, 1.0, 0.0, 0.0, 1.0, 0.0, 1.0, 1.0, 0.0, 1.0, 0.0, 0.0, 1.0, 0.0, 1.0, 1.0, 0.0, 1.0, 0.0, 0.0, 1.0, 0.0, 1.0, 1.0, 0.0, 1.0, 0.0, 0.0, 1.0, 0.0, 1.0, 1.0, 0.0, 1.0, 0.0, 0.0, 1.0, 0.0, 1.0, 1.0, 0.0, 1.0, 0.0, 0.0, 1.0, 0.0, 1.0, 1.0, 0.0, 1.0, 0.0, 0.0, 1.0, 0.0, 1.0, 1.0, 0.0, 1.0, 0.0, 0.0, 1.0, 0.0, 1.0, 1.0, 0.0, 1.0, 0.0, 0.0, 1.0, 0.0, 1.0, 1.0, 0.0, 1.0, 0.0, 0.0, 1.0, 0.0, 1.0, 1.0, 0.0, 1.0, 0.0, 0.0, 1.0, 0.0, 1.0, 1.0, 0.0, 1.0, 0.0, 0.0, 1.0, 0.0, 1.0, 1.0, 0.0, 1.0, 0.0, 0.0, 1.0, 0.0, 1.0, 1.0, 0.0, 1.0, 0.0, 0.0, 1.0, 0.0, 1.0, 1.0, 0.0, 1.0, 0.0, 0.0, 1.0, 0.0, 1.0, 1.0, 0.0, 1.0, 0.0, 0.0, 1.0, 0.0, 1.0, 1.0, 0.0, 1.0, 0.0, 0.0, 1.0, 0.0, 1.0, 1.0, 0.0, 1.0, 0.0, 0.0, 1.0, 0.0, 1.0, 1.0, 0.0, 1.0, 0.0, 0.0, 1.0, 0.0, 1.0, 1.0, 0.0, 1.0, 0.0, 0.0, 1.0, 0.0, 1.0, 1.0, 0.0, 1.0, 0.0, 0.0, 1.0, 0.0, 1.0, 1.0, 0.0, 1.0, 0.0, 0.0, 1.0, 0.0, 1.0, 1.0, 0.0, 1.0, 0.0, 0.0, 1.0, 0.0, 1.0, 1.0, 0.0, 1.0, 0.0, 0.0, 1.0, 0.0, 1.0, 1.0, 0.0, 1.0, 0.0, 0.0, 1.0, 0.0, 1.0, 1.0, 0.0, 1.0, 0.0, 0.0, 1.0, 0.0, 1.0, 1.0, 0.0, 1.0, 0.0, 0.0, 1.0, 0.0, 1.0, 1.0, 0.0, 1.0, 0.0, 0.0, 1.0, 0.0, 1.0, 1.0, 0.0, 1.0, 0.0, 0.0, 1.0, 0.0, 1.0, 1.0, 0.0, 1.0, 0.0, 0.0, 1.0, 0.0, 1.0, 1.0, 0.0, 1.0, 0.0, 0.0, 1.0, 0.0, 1.0, 1.0, 0.0, 1.0, 0.0, 0.0, 1.0, 0.0, 1.0, 1.0, 0.0, 1.0, 0.0, 0.0, 1.0, 0.0, 1.0, 1.0, 0.0, 1.0, 0.0, 0.0, 1.0, 0.0, 1.0, 1.0, 0.0, 1.0, 0.0, 0.0, 1.0, 0.0, 1.0, 1.0, 0.0, 1.0, 0.0, 0.0, 1.0, 0.0, 1.0, 1.0, 0.0, 1.0, 0.0, 0.0, 1.0, 0.0, 1.0, 1.0, 0.0, 1.0, 0.0, 0.0, 1.0, 0.0, 1.0, 1.0, 0.0, 1.0, 0.0, 0.0, 1.0, 0.0, 1.0, 1.0, 0.0, 1.0, 0.0, 0.0, 1.0, 0.0, 1.0, 1.0, 0.0, 1.0, 0.0, 0.0, 1.0, 0.0, 1.0, 1.0, 0.0, 1.0, 0.0, 0.0, 1.0, 0.0, 1.0, 1.0, 0.0, 1.0, 0.0, 0.0, 1.0, 0.0, 1.0, 1.0, 0.0, 1.0, 0.0, 0.0, 1.0, 0.0, 1.0, 1.0, 0.0, 1.0, 0.0, 0.0, 1.0, 0.0, 1.0, 1.0, 0.0, 1.0, 0.0, 0.0, 1.0, 0.0, 1.0, 1.0, 0.0, 1.0, 0.0, 0.0, 1.0, 0.0, 1.0, 1.0, 0.0, 1.0, 0.0, 0.0, 1.0, 0.0, 1.0, 1.0, 0.0, 1.0, 0.0, 0.0, 1.0, 0.0, 1.0, 1.0, 0.0, 1.0, 0.0, 0.0, 1.0, 0.0, 1.0, 1.0, 0.0, 1.0, 0.0, 0.0, 1.0, 0.0, 1.0, 1.0, 0.0, 1.0, 0.0, 0.0, 1.0, 0.0, 1.0, 1.0, 0.0, 1.0, 0.0, 0.0, 1.0, 0.0, 1.0, 1.0, 0.0, 1.0, 0.0, 0.0, 1.0, 0.0, 1.0, 1.0, 0.0, 1.0, 0.0, 0.0, 1.0, 0.0, 1.0, 1.0, 0.0, 1.0, 0.0, 0.0, 1.0, 0.0, 1.0, 1.0, 0.0, 1.0, 0.0, 0.0, 1.0, 0.0, 1.0, 1.0, 0.0, 1.0, 0.0, 0.0, 1.0, 0.0, 1.0, 1.0, 0.0, 1.0, 0.0, 0.0, 1.0, 0.0, 1.0, 1.0, 0.0, 1.0, 0.0, 0.0, 1.0, 0.0, 1.0, 1.0, 0.0, 1.0, 0.0, 0.0, 1.0, 0.0, 1.0, 1.0, 0.0, 1.0, 0.0, 0.0, 1.0, 0.0, 1.0, 1.0, 0.0, 1.0, 0.0, 0.0, 1.0, 0.0, 1.0, 1.0, 0.0, 1.0, 0.0, 0.0, 1.0, 0.0, 1.0, 1.0, 0.0, 1.0, 0.0, 0.0, 1.0, 0.0, 1.0, 1.0, 0.0, 1.0, 0.0, 0.0, 1.0, 0.0, 1.0, 1.0, 0.0, 1.0, 0.0, 0.0, 1.0, 0.0, 1.0, 1.0, 0.0, 1.0, 0.0, 0.0, 1.0, 0.0, 1.0, 1.0, 0.0, 1.0, 0.0, 0.0, 1.0, 0.0, 1.0, 1.0, 0.0, 1.0, 0.0, 0.0, 1.0, 0.0, 1.0, 1.0, 0.0, 1.0, 0.0, 0.0, 1.0, 0.0, 1.0, 1.0, 0.0, 1.0, 0.0, 0.0, 1.0, 0.0, 1.0, 1.0, 0.0, 1.0, 0.0, 0.0, 1.0, 0.0, 1.0, 1.0, 0.0, 1.0, 0.0, 0.0, 1.0, 0.0, 1.0, 1.0, 0.0, 1.0, 0.0, 0.0, 1.0, 0.0, 1.0, 1.0, 0.0, 1.0, 0.0, 0.0, 1.0, 0.0, 1.0, 1.0, 0.0, 1.0, 0.0, 0.0, 1.0, 0.0, 1.0, 1.0, 0.0, 1.0, 0.0, 0.0, 1.0, 0.0, 1.0, 1.0, 0.0, 1.0, 0.0, 0.0, 1.0, 0.0, 1.0, 1.0, 0.0, 1.0, 0.0, 0.0, 1.0, 0.0, 1.0, 1.0, 0.0, 1.0, 0.0, 0.0, 1.0, 0.0, 1.0, 1.0, 0.0, 1.0, 0.0, 0.0, 1.0, 0.0, 1.0, 1.0, 0.0, 1.0, 0.0, 0.0, 1.0, 0.0, 1.0, 1.0, 0.0, 1.0, 0.0, 0.0, 1.0, 0.0, 1.0, 1.0, 0.0, 1.0, 0.0, 0.0, 1.0, 0.0, 1.0, 1.0, 0.0, 1.0, 0.0, 0.0, 1.0, 0.0, 1.0, 1.0, 0.0, 1.0, 0.0, 0.0, 1.0, 0.0, 1.0, 1.0, 0.0, 1.0, 0.0, 0.0, 1.0, 0.0, 1.0, 1.0, 0.0, 1.0, 0.0, 0.0, 1.0, 0.0, 1.0, 1.0, 0.0, 1.0, 0.0, 0.0, 1.0, 0.0, 1.0, 1.0, 0.0, 1.0, 0.0, 0.0, 1.0, 0.0, 1.0, 1.0, 0.0, 1.0, 0.0, 0.0, 1.0, 0.0, 1.0, 1.0, 0.0, 1.0, 0.0, 0.0, 1.0, 0.0, 1.0, 1.0, 0.0, 1.0, 0.0, 0.0, 1.0, 0.0, 1.0, 1.0, 0.0, 1.0, 0.0, 0.0, 1.0, 0.0, 1.0, 1.0, 0.0, 1.0, 0.0, 0.0, 1.0, 0.0, 1.0, 1.0, 0.0, 1.0, 0.0, 0.0, 1.0, 0.0, 1.0, 1.0, 0.0, 1.0, 0.0, 0.0, 1.0, 0.0, 1.0, 1.0, 0.0, 1.0, 0.0, 0.0, 1.0, 0.0, 1.0, 1.0, 0.0, 1.0, 0.0, 0.0, 1.0, 0.0, 1.0, 1.0, 0.0, 1.0, 0.0, 0.0, 1.0, 0.0, 1.0, 1.0, 0.0, 1.0, 0.0, 0.0, 1.0, 0.0, 1.0, 1.0, 0.0, 1.0, 0.0, 0.0, 1.0, 0.0, 1.0, 1.0, 0.0, 1.0, 0.0, 0.0, 1.0, 0.0, 1.0, 1.0, 0.0, 1.0, 0.0, 0.0, 1.0, 0.0, 1.0, 1.0, 0.0, 1.0, 0.0, 0.0, 1.0, 0.0, 1.0, 1.0, 0.0, 1.0, 0.0, 0.0, 1.0, 0.0, 1.0, 1.0, 0.0, 1.0, 0.0, 0.0, 1.0, 0.0, 1.0, 1.0, 0.0, 1.0, 0.0, 0.0, 1.0, 0.0, 1.0, 1.0, 0.0, 1.0, 0.0, 0.0, 1.0, 0.0, 1.0, 1.0, 0.0, 1.0, 0.0, 0.0, 1.0, 0.0, 1.0, 1.0, 0.0, 1.0, 0.0, 0.0, 1.0, 0.0, 1.0, 1.0, 0.0, 1.0, 0.0, 0.0, 1.0, 0.0, 1.0, 1.0, 0.0, 1.0, 0.0, 0.0, 1.0, 0.0, 1.0, 1.0, 0.0, 1.0, 0.0, 0.0, 1.0, 0.0, 1.0, 1.0, 0.0, 1.0, 0.0, 0.0, 1.0, 0.0, 1.0, 1.0, 0.0, 1.0, 0.0, 0.0, 1.0, 0.0, 1.0, 1.0, 0.0, 1.0, 0.0, 0.0, 1.0, 0.0, 1.0, 1.0, 0.0, 1.0, 0.0, 0.0, 1.0, 0.0, 1.0, 1.0, 0.0, 1.0, 0.0, 0.0, 1.0, 0.0, 1.0, 1.0, 0.0, 1.0, 0.0, 0.0, 1.0, 0.0, 1.0, 1.0, 0.0, 1.0, 0.0, 0.0, 1.0, 0.0, 1.0, 1.0, 0.0, 1.0, 0.0, 0.0, 1.0, 0.0, 1.0, 1.0, 0.0, 1.0, 0.0, 0.0, 1.0, 0.0, 1.0, 1.0, 0.0, 1.0, 0.0, 0.0, 1.0, 0.0, 1.0, 1.0, 0.0, 1.0, 0.0, 0.0, 1.0, 0.0, 1.0, 1.0, 0.0, 1.0, 0.0, 0.0, 1.0, 0.0, 1.0, 1.0, 0.0, 1.0, 0.0, 0.0, 1.0, 0.0, 1.0, 1.0, 0.0, 1.0, 0.0, 0.0, 1.0, 0.0, 1.0, 1.0, 0.0, 1.0, 0.0, 0.0, 1.0, 0.0, 1.0, 1.0, 0.0, 1.0, 0.0, 0.0, 1.0, 0.0, 1.0, 1.0, 0.0, 1.0, 0.0, 0.0, 1.0, 0.0, 1.0, 1.0, 0.0, 1.0, 0.0, 0.0, 1.0, 0.0, 1.0, 1.0, 0.0, 1.0, 0.0, 0.0, 1.0, 0.0, 1.0, 1.0, 0.0, 1.0, 0.5, 1.0, 0.5975, 0.9904, 0.6913, 0.9619, 0.7778, 0.9157, 0.8536, 0.8536, 0.9157, 0.7778, 0.9619, 0.6913, 0.9904, 0.5975, 1.0, 0.5, 0.9904, 0.4025, 0.9619, 0.3087, 0.9157, 0.2222, 0.8536, 0.1464, 0.7778, 0.08427, 0.6913, 0.03806, 0.5975, 0.009607, 0.5, 0.0, 0.4025, 0.009607, 0.3087, 0.03806, 0.2222, 0.08427, 0.1464, 0.1464, 0.08426, 0.2222, 0.03806, 0.3087, 0.009607, 0.4025, 0.0, 0.5, 0.009607, 0.5975, 0.03806, 0.6913, 0.08427, 0.7778, 0.1464, 0.8536, 0.2222, 0.9157, 0.3087, 0.9619, 0.4025, 0.9904, 0.5, 1.0, 0.5975, 0.9904, 0.6913, 0.9619, 0.7778, 0.9157, 0.8536, 0.8536, 0.9157, 0.7778, 0.9619, 0.6913, 0.9904, 0.5975, 1.0, 0.5, 0.9904, 0.4025, 0.9619, 0.3087, 0.9157, 0.2222, 0.8536, 0.1464, 0.7778, 0.08427, 0.6913, 0.03806, 0.5975, 0.009607, 0.5, 0.0, 0.4025, 0.009607, 0.3087, 0.03806, 0.2222, 0.08427, 0.1464, 0.1464, 0.08426, 0.2222, 0.03806, 0.3087, 0.009607, 0.4025, 0.0, 0.5, 0.009607, 0.5975, 0.03806, 0.6913, 0.08427, 0.7778, 0.1464, 0.8536, 0.2222, 0.9157, 0.3087, 0.9619, 0.4025, 0.9904, 0.0, 0.0, 1.0, 0.0, 1.0, 1.0, 0.0, 1.0, 0.0, 0.0, 1.0, 0.0, 1.0, 1.0, 0.0, 1.0, 0.0, 0.0, 1.0, 0.0, 1.0, 1.0, 0.0, 1.0, 0.0, 0.0, 1.0, 0.0, 1.0, 1.0, 0.0, 1.0, 0.0, 0.0, 1.0, 0.0, 1.0, 1.0, 0.0, 1.0, 0.0, 0.0, 1.0, 0.0, 1.0, 1.0, 0.0, 1.0, 0.0, 0.0, 1.0, 0.0, 1.0, 1.0, 0.0, 1.0, 0.0, 0.0, 1.0, 0.0, 1.0, 1.0, 0.0, 1.0, 0.0, 0.0, 1.0, 0.0, 1.0, 1.0, 0.0, 1.0, 0.0, 0.0, 1.0, 0.0, 1.0, 1.0, 0.0, 1.0, 0.0, 0.0, 1.0, 0.0, 1.0, 1.0, 0.0, 1.0, 0.0, 0.0, 1.0, 0.0, 1.0, 1.0, 0.0, 1.0, 0.0, 0.0, 1.0, 0.0, 1.0, 1.0, 0.0, 1.0, 0.0, 0.0, 1.0, 0.0, 1.0, 1.0, 0.0, 1.0, 0.0, 0.0, 1.0, 0.0, 1.0, 1.0, 0.0, 1.0, 0.0, 0.0, 1.0, 0.0, 1.0, 1.0, 0.0, 1.0, 0.0, 0.0, 1.0, 0.0, 1.0, 1.0, 0.0, 1.0, 0.0, 0.0, 1.0, 0.0, 1.0, 1.0, 0.0, 1.0, 0.0, 0.0, 1.0, 0.0, 1.0, 1.0, 0.0, 1.0, 0.0, 0.0, 1.0, 0.0, 1.0, 1.0, 0.0, 1.0, 0.0, 0.0, 1.0, 0.0, 1.0, 1.0, 0.0, 1.0, 0.0, 0.0, 1.0, 0.0, 1.0, 1.0, 0.0, 1.0, 0.0, 0.0, 1.0, 0.0, 1.0, 1.0, 0.0, 1.0, 0.0, 0.0, 1.0, 0.0, 1.0, 1.0, 0.0, 1.0, 0.0, 0.0, 1.0, 0.0, 1.0, 1.0, 0.0, 1.0, 0.0, 0.0, 1.0, 0.0, 1.0, 1.0, 0.0, 1.0, 0.0, 0.0, 1.0, 0.0, 1.0, 1.0, 0.0, 1.0, 0.0, 0.0, 1.0, 0.0, 1.0, 1.0, 0.0, 1.0, 0.0, 0.0, 1.0, 0.0, 1.0, 1.0, 0.0, 1.0, 0.0, 0.0, 1.0, 0.0, 1.0, 1.0, 0.0, 1.0, 0.0, 0.0, 1.0, 0.0, 1.0, 1.0, 0.0, 1.0, 0.0, 0.0, 1.0, 0.0, 1.0, 1.0, 0.0, 1.0, 0.0, 0.0, 1.0, 0.0, 1.0, 1.0, 0.0, 1.0, 0.0, 0.0, 1.0, 0.0, 1.0, 1.0, 0.0, 1.0, 0.0, 0.0, 1.0, 0.0, 1.0, 1.0, 0.0, 1.0, 0.0, 0.0, 1.0, 0.0, 1.0, 1.0, 0.0, 1.0, 0.0, 0.0, 1.0, 0.0, 1.0, 1.0, 0.0, 1.0, 0.0, 0.0, 1.0, 0.0, 1.0, 1.0, 0.0, 1.0, 0.0, 0.0, 1.0, 0.0, 1.0, 1.0, 0.0, 1.0, 0.0, 0.0, 1.0, 0.0, 1.0, 1.0, 0.0, 1.0, 0.0, 0.0, 1.0, 0.0, 1.0, 1.0, 0.0, 1.0, 0.0, 0.0, 1.0, 0.0, 1.0, 1.0, 0.0, 1.0, 0.0, 0.0, 1.0, 0.0, 1.0, 1.0, 0.0, 1.0, 0.0, 0.0, 1.0, 0.0, 1.0, 1.0, 0.0, 1.0, 0.0, 0.0, 1.0, 0.0, 1.0, 1.0, 0.0, 1.0, 0.0, 0.0, 1.0, 0.0, 1.0, 1.0, 0.0, 1.0, 0.0, 0.0, 1.0, 0.0, 1.0, 1.0, 0.0, 1.0, 0.0, 0.0, 1.0, 0.0, 1.0, 1.0, 0.0, 1.0, 0.0, 0.0, 1.0, 0.0, 1.0, 1.0, 0.0, 1.0, 0.0, 0.0, 1.0, 0.0, 1.0, 1.0, 0.0, 1.0, 0.0, 0.0, 1.0, 0.0, 1.0, 1.0, 0.0, 1.0, 0.0, 0.0, 1.0, 0.0, 1.0, 1.0, 0.0, 1.0, 0.0, 0.0, 1.0, 0.0, 1.0, 1.0, 0.0, 1.0, 0.0, 0.0, 1.0, 0.0, 1.0, 1.0, 0.0, 1.0, 0.0, 0.0, 1.0, 0.0, 1.0, 1.0, 0.0, 1.0, 0.0, 0.0, 1.0, 0.0, 1.0, 1.0, 0.0, 1.0, 0.0, 0.0, 1.0, 0.0, 1.0, 1.0, 0.0, 1.0, 0.0, 0.0, 1.0, 0.0, 1.0, 1.0, 0.0, 1.0, 0.0, 0.0, 1.0, 0.0, 1.0, 1.0, 0.0, 1.0, 0.0, 0.0, 1.0, 0.0, 1.0, 1.0, 0.0, 1.0, 0.0, 0.0, 1.0, 0.0, 1.0, 1.0, 0.0, 1.0, 0.0, 0.0, 1.0, 0.0, 1.0, 1.0, 0.0, 1.0, 0.0, 0.0, 1.0, 0.0, 1.0, 1.0, 0.0, 1.0, 0.0, 0.0, 1.0, 0.0, 1.0, 1.0, 0.0, 1.0, 0.0, 0.0, 1.0, 0.0, 1.0, 1.0, 0.0, 1.0, 0.5, 1.0, 0.5975, 0.9904, 0.6913, 0.9619, 0.7778, 0.9157, 0.8536, 0.8536, 0.9157, 0.7778, 0.9619, 0.6913, 0.9904, 0.5975, 1.0, 0.5, 0.9904, 0.4025, 0.9619, 0.3087, 0.9157, 0.2222, 0.8536, 0.1464, 0.7778, 0.08427, 0.6913, 0.03806, 0.5975, 0.009607, 0.5, 0.0, 0.4025, 0.009607, 0.3087, 0.03806, 0.2222, 0.08427, 0.1464, 0.1464, 0.08426, 0.2222, 0.03806, 0.3087, 0.009607, 0.4025, 0.0, 0.5, 0.009607, 0.5975, 0.03806, 0.6913, 0.08427, 0.7778, 0.1464, 0.8536, 0.2222, 0.9157, 0.3087, 0.9619, 0.4025, 0.9904, 0.0, 0.0, 1.0, 0.0, 1.0, 1.0, 0.0, 1.0, 0.0, 0.0, 1.0, 0.0, 1.0, 1.0, 0.0, 1.0, 0.0, 0.0, 1.0, 0.0, 1.0, 1.0, 0.0, 1.0, 0.0, 0.0, 1.0, 0.0, 1.0, 1.0, 0.0, 1.0, 0.0, 0.0, 1.0, 0.0, 1.0, 1.0, 0.0, 1.0, 0.0, 0.0, 1.0, 0.0, 1.0, 1.0, 0.0, 1.0, 0.0, 0.0, 1.0, 0.0, 1.0, 1.0, 0.0, 1.0, 0.0, 0.0, 1.0, 0.0, 1.0, 1.0, 0.0, 1.0, 0.0, 0.0, 1.0, 0.0, 1.0, 1.0, 0.0, 1.0, 0.0, 0.0, 1.0, 0.0, 1.0, 1.0, 0.0, 1.0, 0.0, 0.0, 1.0, 0.0, 1.0, 1.0, 0.0, 1.0, 0.0, 0.0, 1.0, 0.0, 1.0, 1.0, 0.0, 1.0, 0.0, 0.0, 1.0, 0.0, 1.0, 1.0, 0.0, 1.0, 0.0, 0.0, 1.0, 0.0, 1.0, 1.0, 0.0, 1.0, 0.0, 0.0, 1.0, 0.0, 1.0, 1.0, 0.0, 1.0, 0.0, 0.0, 1.0, 0.0, 1.0, 1.0, 0.0, 1.0, 0.0, 0.0, 1.0, 0.0, 1.0, 1.0, 0.0, 1.0, 0.0, 0.0, 1.0, 0.0, 1.0, 1.0, 0.0, 1.0, 0.0, 0.0, 1.0, 0.0, 1.0, 1.0, 0.0, 1.0, 0.0, 0.0, 1.0, 0.0, 1.0, 1.0, 0.0, 1.0, 0.0, 0.0, 1.0, 0.0, 1.0, 1.0, 0.0, 1.0, 0.0, 0.0, 1.0, 0.0, 1.0, 1.0, 0.0, 1.0, 0.0, 0.0, 1.0, 0.0, 1.0, 1.0, 0.0, 1.0, 0.0, 0.0, 1.0, 0.0, 1.0, 1.0, 0.0, 1.0, 0.0, 0.0, 1.0, 0.0, 1.0, 1.0, 0.0, 1.0, 0.0, 0.0, 1.0, 0.0, 1.0, 1.0, 0.0, 1.0, 0.0, 0.0, 1.0, 0.0, 1.0, 1.0, 0.0, 1.0, 0.0, 0.0, 1.0, 0.0, 1.0, 1.0, 0.0, 1.0, 0.0, 0.0, 1.0, 0.0, 1.0, 1.0, 0.0, 1.0, 0.0, 0.0, 1.0, 0.0, 1.0, 1.0, 0.0, 1.0, 0.0, 0.0, 1.0, 0.0, 1.0, 1.0, 0.0, 1.0, 0.0, 0.0, 1.0, 0.0, 1.0, 1.0, 0.0, 1.0, 0.5, 1.0, 0.5975, 0.9904, 0.6913, 0.9619, 0.7778, 0.9157, 0.8536, 0.8536, 0.9157, 0.7778, 0.9619, 0.6913, 0.9904, 0.5975, 1.0, 0.5, 0.9904, 0.4025, 0.9619, 0.3087, 0.9157, 0.2222, 0.8536, 0.1464, 0.7778, 0.08427, 0.6913, 0.03806, 0.5975, 0.009607, 0.5, 0.0, 0.4025, 0.009607, 0.3087, 0.03806, 0.2222, 0.08427, 0.1464, 0.1464, 0.08426, 0.2222, 0.03806, 0.3087, 0.009607, 0.4025, 0.0, 0.5, 0.009607, 0.5975, 0.03806, 0.6913, 0.08427, 0.7778, 0.1464, 0.8536, 0.2222, 0.9157, 0.3087, 0.9619, 0.4025, 0.9904, 0.0, 0.0, 1.0, 0.0, 1.0, 1.0, 0.0, 1.0, 0.0, 0.0, 1.0, 0.0, 1.0, 1.0, 0.0, 1.0, 0.0, 0.0, 1.0, 0.0, 1.0, 1.0, 0.0, 1.0, 0.0, 0.0, 1.0, 0.0, 1.0, 1.0, 0.0, 1.0, 0.0, 0.0, 1.0, 0.0, 1.0, 1.0, 0.0, 1.0, 0.0, 0.0, 1.0, 0.0, 1.0, 1.0, 0.0, 1.0, 0.0, 0.0, 1.0, 0.0, 1.0, 1.0, 0.0, 1.0, 0.0, 0.0, 1.0, 0.0, 1.0, 1.0, 0.0, 1.0, 0.0, 0.0, 1.0, 0.0, 1.0, 1.0, 0.0, 1.0, 0.0, 0.0, 1.0, 0.0, 1.0, 1.0, 0.0, 1.0, 0.0, 0.0, 1.0, 0.0, 1.0, 1.0, 0.0, 1.0, 0.0, 0.0, 1.0, 0.0, 1.0, 1.0, 0.0, 1.0, 0.0, 0.0, 1.0, 0.0, 1.0, 1.0, 0.0, 1.0, 0.0, 0.0, 1.0, 0.0, 1.0, 1.0, 0.0, 1.0, 0.0, 0.0, 1.0, 0.0, 1.0, 1.0, 0.0, 1.0, 0.0, 0.0, 1.0, 0.0, 1.0, 1.0, 0.0, 1.0, 0.0, 0.0, 1.0, 0.0, 1.0, 1.0, 0.0, 1.0, 0.0, 0.0, 1.0, 0.0, 1.0, 1.0, 0.0, 1.0, 0.0, 0.0, 1.0, 0.0, 1.0, 1.0, 0.0, 1.0, 0.0, 0.0, 1.0, 0.0, 1.0, 1.0, 0.0, 1.0, 0.0, 0.0, 1.0, 0.0, 1.0, 1.0, 0.0, 1.0, 0.0, 0.0, 1.0, 0.0, 1.0, 1.0, 0.0, 1.0, 0.0, 0.0, 1.0, 0.0, 1.0, 1.0, 0.0, 1.0, 0.0, 0.0, 1.0, 0.0, 1.0, 1.0, 0.0, 1.0, 0.0, 0.0, 1.0, 0.0, 1.0, 1.0, 0.0, 1.0, 0.0, 0.0, 1.0, 0.0, 1.0, 1.0, 0.0, 1.0, 0.0, 0.0, 1.0, 0.0, 1.0, 1.0, 0.0, 1.0, 0.0, 0.0, 1.0, 0.0, 1.0, 1.0, 0.0, 1.0, 0.0, 0.0, 1.0, 0.0, 1.0, 1.0, 0.0, 1.0, 0.0, 0.0, 1.0, 0.0, 1.0, 1.0, 0.0, 1.0, 0.0, 0.0, 1.0, 0.0, 1.0, 1.0, 0.0, 1.0])
me_cylinder.materials.append(mat_material_002)
me_cylinder.use_remesh_preserve_volume = False
me_cylinder.use_remesh_preserve_attributes = False
me_cylinder.use_mirror_vertex_groups = False
me_cylinder.update()

# ---- curves / text
cu_beziercurve = bpy.data.curves.new('BezierCurve', 'CURVE')
cu_beziercurve.dimensions = '3D'
_sp = cu_beziercurve.splines.new('BEZIER'); _sp.bezier_points.add(1)
_sp.bezier_points.foreach_set('co', [-0.5291, -0.203, -0.0705, 2.151, -0.203, -0.0705])
_sp.bezier_points.foreach_set('handle_left', [-1.199, -0.8729, -0.0705, 0.8107, -0.203, -0.0705])
_sp.bezier_points.foreach_set('handle_right', [0.1408, 0.4669, -0.0705, 3.49, -0.203, -0.0705])
for _p, _l, _r in zip(_sp.bezier_points, ['ALIGNED', 'ALIGNED'], ['ALIGNED', 'ALIGNED']): _p.handle_left_type = _l; _p.handle_right_type = _r
_sp.order_u = 0
_sp.order_v = 0
cu_beziercurve.use_path = True
cu_beziercurve.use_path_clamp = True
cu_beziercurve.bevel_resolution = 0
cu_beziercurve.eval_time = 46.62
cu_beziercurve.fill_mode = 'HALF'

# ---- objects
ob_beziercurve = bpy.data.objects.new('BezierCurve', cu_beziercurve)
ob_water = bpy.data.objects.new('Water', me_plane_001)
ob_plane = bpy.data.objects.new('Plane', me_plane)
ob_topf = bpy.data.objects.new('Topf', me_cylinder)

# ---- transforms, parenting, visibility, modifiers, constraints
ob_beziercurve.location = (5.387, 4.117, 3.215)
ob_beziercurve.rotation_euler = (0.0, -0.0, -2.524)
ob_beziercurve.scale = (4.583, 4.583, 4.583)
ob_beziercurve.lineart.crease_threshold = 0.0
ob_water.location = (0.0, 0.0, 0.0)
ob_water.scale = (0.0877, 0.0877, 0.0877)
ob_water.lineart.crease_threshold = 0.0
_m = ob_water.modifiers.new('Ocean', 'OCEAN')
_m.size = 10.0
_m.use_foam = True
_m.resolution = 9
_m.viewport_resolution = 9
_m.spatial_size = 25
_m.wind_velocity = 7.0
_m.damping = 0.0
_m.wave_scale_min = 0.5
_m.wave_alignment = 0.01
_m.wave_direction = 0.5236
_m.wave_scale = 5.0
_m.depth = 100.0
_m.foam_coverage = 1.0
_m.choppiness = 2.0
_m.time = 2.84
_m.random_seed = 11
_m.filepath = '//../../../../ROBIN-~1/AppData/Local/Temp/blender_a05064/cache_ocean'
ob_plane.location = (0.0, 0.0, 0.0)
ob_plane.hide_viewport = True
ob_plane.lineart.crease_threshold = 0.0
_vg = ob_plane.vertex_groups.new(name='Group')
_m = ob_plane.modifiers.new('Shrinkwrap', 'SHRINKWRAP')
_m.target = ob_water
_c = ob_plane.constraints.new('FOLLOW_PATH'); _c.name = 'Follow Path'
_c.target = ob_beziercurve
_c.use_curve_follow = True
ob_topf.location = (0.0, 0.0, -0.06098)
ob_topf.scale = (-0.9463, -0.9463, 0.5139)
ob_topf.lineart.crease_threshold = 0.0
_m = ob_topf.modifiers.new('ParticleSystem 1', 'PARTICLE_SYSTEM')
_m = ob_topf.modifiers.new('Explode', 'EXPLODE')
_m.use_edge_cut = True
_m.show_dead = False
_m.particle_uv = 'Explode fade'
_c = ob_topf.constraints.new('COPY_LOCATION'); _c.name = 'Copy Location'
_c.active = False
_c.target = ob_plane
_c.subtarget = 'Group'
_c = ob_topf.constraints.new('COPY_ROTATION'); _c.name = 'Copy Rotation'
_c.target = ob_plane
_c.subtarget = 'Group'

# ---- collection membership
col_collection_1.objects.link(ob_beziercurve)
col_collection_1.objects.link(ob_water)
col_collection_1.objects.link(ob_plane)
col_collection_1.objects.link(ob_topf)

# ---- scene / render settings (as saved in the file)
scene.frame_start = 1; scene.frame_end = 200; scene.frame_set(117)
scene.render.engine = 'CYCLES'
scene.render.resolution_percentage = 50
scene.render.dither_intensity = 0.0
scene.cycles.use_denoising = False
scene.cycles.samples = 10
scene.cycles.sampling_pattern = 'TABULATED_SOBOL'
scene.cycles.light_sampling_threshold = 0.0
scene.cycles.use_adaptive_sampling = False
scene.cycles.use_light_tree = False
scene.cycles.blur_glossy = 0.0
scene.cycles.pixel_filter_type = 'GAUSSIAN'
scene.cycles.sample_clamp_indirect = 0.0
scene.view_settings.view_transform = 'Standard'
bpy.context.view_layer.update()

# ---- added for rendering (the .blend has no active camera and no usable light): camera, sun
cam_auto = bpy.data.cameras.new('AutoCamera')
cam_auto.lens = 50.0
cam_auto.sensor_width = 36.0
cam_auto.clip_end = 1000.0
ob_auto_camera = bpy.data.objects.new('AutoCamera', cam_auto)
scene.collection.objects.link(ob_auto_camera)
ob_auto_camera.location = (33.6068, -38.232, 28.9211)
ob_auto_camera.rotation_euler = (1.09748, -7.21219e-08, 0.694738)
scene.camera = ob_auto_camera
light_auto_sun = bpy.data.lights.new('AutoSun', 'SUN')
light_auto_sun.energy = 3.0
light_auto_sun.angle = 0.0523599
ob_auto_sun = bpy.data.objects.new('AutoSun', light_auto_sun)
scene.collection.objects.link(ob_auto_sun)
ob_auto_sun.rotation_euler = (0.872665, 0.174533, 0.523599)
bpy.context.view_layer.update()
